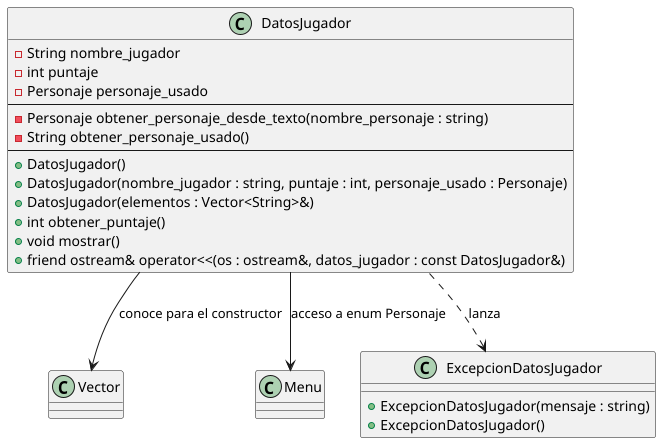

The diagram above was rendered by PlantUML. Its source (embedded in the PNG):
@startuml
'https://plantuml.com/class-diagram
class Vector
class Menu

class ExcepcionDatosJugador {
    + ExcepcionDatosJugador(mensaje : string)
    + ExcepcionDatosJugador()
}

class DatosJugador{
    - String nombre_jugador
    - int puntaje
    - Personaje personaje_usado
    ---
    - Personaje obtener_personaje_desde_texto(nombre_personaje : string)
    - String obtener_personaje_usado()
    ---
    + DatosJugador()
    + DatosJugador(nombre_jugador : string, puntaje : int, personaje_usado : Personaje)
    + DatosJugador(elementos : Vector<String>&)
    + int obtener_puntaje()
    + void mostrar()
    + friend ostream& operator<<(os : ostream&, datos_jugador : const DatosJugador&)
}

' Relaciones
DatosJugador --> Vector : "conoce para el constructor"
DatosJugador --> Menu : "acceso a enum Personaje"
DatosJugador ..> ExcepcionDatosJugador : "lanza"
@enduml